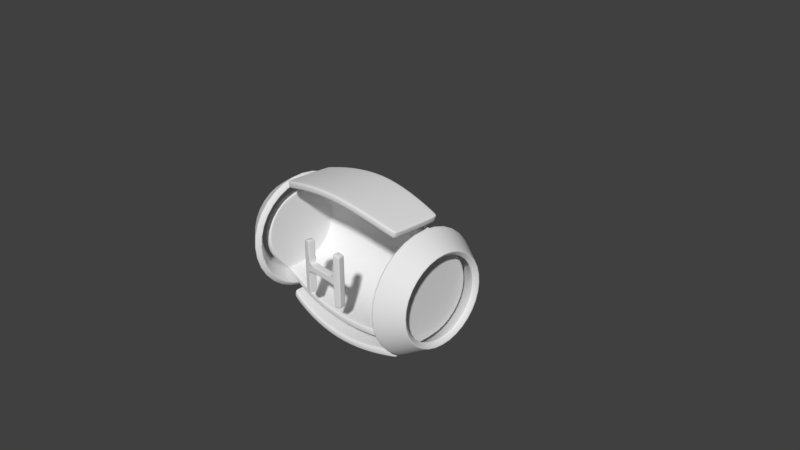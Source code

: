 # Source: Powerup.blend  (saved by Blender 2.79.0; exported with 4.5.12 LTS)
import bpy
from mathutils import Matrix  # noqa: F401  (used for matrix-valued properties, if any)

bpy.ops.wm.read_factory_settings(use_empty=True)
scene = bpy.context.scene
scene.name = 'Scene'

# ---- collections
col_collection_1 = bpy.data.collections.new('Collection 1'); scene.collection.children.link(col_collection_1)

# ---- materials (node trees are filled in below, after node groups)
mat_material = bpy.data.materials.new('Material')
mat_material.alpha_threshold = 0.0
mat_material.use_transparent_shadow = False
mat_material.roughness = 0.5
mat_material.line_color = (0.0, 0.0, 0.0, 1.0)

# ---- material node trees

# ---- world
world_world = bpy.data.worlds.new('World'); scene.world = world_world
world_world.color = (0.05088, 0.05088, 0.05088)
world_world.use_sun_shadow = False
world_world.sun_shadow_jitter_overblur = 0.0
world_world.cycles.sampling_method = 'MANUAL'

# ---- cameras
cam_camera = bpy.data.cameras.new('Camera')
cam_camera.clip_end = 100.0
cam_camera.lens = 35.0
cam_camera.sensor_width = 32.0
cam_camera.sensor_height = 18.0
cam_camera.ortho_scale = 7.314
cam_camera.dof.focus_distance = 0.0
cam_camera.dof.aperture_fstop = 128.0

# ---- meshes
me_cube = bpy.data.meshes.new('Cube')
me_cube.from_pydata([(1.468, 0.5046, -0.2645), (1.468, 0.1337, -0.6354), (0.0, 0.2677, -1.039), (1.468, -0.3909, -0.6354), (0.0, -0.5961, -1.039), (1.468, -0.7618, -0.2645), (1.468, -0.7618, 0.2601), (1.468, -0.3909, 0.631), (0.0, -0.5961, 1.046), (1.468, 0.1337, 0.631), (0.0, 0.2677, 1.046), (1.468, 0.5046, 0.2601), (1.025, 0.2098, -0.862), (1.025, -0.4973, -0.862), (1.025, -0.4973, 0.845), (1.025, 0.2098, 0.845), (1.14, 0.7097, -0.362), (1.14, 0.2098, -0.862), (1.14, -0.4973, -0.862), (1.14, -0.9973, -0.362), (1.14, -0.9973, 0.345), (1.14, -0.4973, 0.845), (1.14, 0.2098, 0.845), (1.14, 0.7097, 0.345), (1.089, 0.5057, -0.2775), (1.089, 0.1252, -0.6579), (1.089, -0.4128, -0.6579), (1.089, 0.1252, 0.6409), (1.089, 0.5057, 0.2605), (0.0, 0.6308, -0.3256), (0.0, 0.1526, -0.8039), (0.0, -0.5238, -0.8039), (0.0, 0.1526, 0.829), (0.0, 0.6308, 0.3508), (1.286, 0.4254, 0.2273), (1.286, 0.09201, 0.5607), (1.286, -0.3795, 0.5607), (1.286, -0.713, 0.2273), (1.286, -0.713, -0.2443), (1.286, -0.3795, -0.5777), (1.286, 0.09201, -0.5777), (1.286, 0.4254, -0.2443), (0.3164, -0.6723, -0.3604), (0.2197, -0.6911, -0.3742), (0.2197, -0.6911, -0.04642), (0.0, -0.6911, -0.04642), (0.0, -0.6911, 0.05071), (0.2197, -0.6911, 0.05071), (0.2197, -0.6911, 0.3785), (0.3164, -0.6723, 0.3604), (0.5467, -0.5739, 0.9818), (0.5467, 0.2382, 0.9818), (0.5467, 0.2382, -0.9788), (0.5467, -0.5739, -0.9788), (0.583, 0.1362, -0.7635), (0.583, 0.5881, -0.3116), (0.583, -0.5029, -0.7635), (0.583, 0.5881, 0.3275), (0.583, 0.1362, 0.7794)], [], [(23, 11, 0, 16), (16, 0, 1, 17), (17, 1, 3, 18), (18, 3, 5, 19), (19, 5, 6, 20), (20, 6, 7, 21), (25, 24, 41, 40), (21, 7, 9, 22), (22, 9, 11, 23), (50, 14, 15, 51), (52, 12, 13, 53), (55, 54, 30, 29), (58, 57, 33, 32), (57, 55, 29, 33), (54, 56, 31, 30), (28, 27, 35, 34), (26, 25, 40, 39), (35, 36, 37, 38, 39, 40, 41, 34), (24, 28, 34, 41), (44, 42, 43), (44, 49, 42), (47, 49, 44), (47, 44, 45, 46), (48, 49, 47), (8, 50, 51, 10), (2, 52, 53, 4), (25, 26, 56, 54), (28, 24, 55, 57), (27, 28, 57, 58), (24, 25, 54, 55)])
me_cube.polygons.foreach_set('use_smooth', [True] * 30)
_uv = me_cube.uv_layers.new(name='UVMap')
_uv.uv.foreach_set('vector', [0.9027, 0.4416, 0.872, 0.4264, 0.8707, 0.3969, 0.9027, 0.3852, 0.9027, 0.3852, 0.8707, 0.3969, 0.8475, 0.3779, 0.8617, 0.3465, 0.8617, 0.3465, 0.8475, 0.3779, 0.8165, 0.379, 0.8055, 0.3465, 0.8055, 0.3465, 0.8165, 0.379, 0.7957, 0.4009, 0.765, 0.3857, 0.765, 0.3857, 0.7957, 0.4009, 0.797, 0.4304, 0.765, 0.4421, 0.765, 0.4421, 0.797, 0.4304, 0.8202, 0.4494, 0.806, 0.4808, 0.155, 0.721, 0.155, 0.721, 0.155, 0.721, 0.155, 0.721, 0.806, 0.4808, 0.8202, 0.4494, 0.8512, 0.4483, 0.8623, 0.4808, 0.8623, 0.4808, 0.8512, 0.4483, 0.872, 0.4264, 0.9027, 0.4416, 0.2674, 0.2109, 0.2674, 0.2109, 0.2674, 0.2109, 0.2674, 0.2109, 0.2261, 0.1804, 0.2261, 0.1804, 0.2261, 0.1804, 0.2261, 0.1804, 0.155, 0.721, 0.155, 0.721, 0.155, 0.721, 0.155, 0.721, 0.155, 0.721, 0.155, 0.721, 0.155, 0.721, 0.155, 0.721, 0.155, 0.721, 0.155, 0.721, 0.155, 0.721, 0.155, 0.721, 0.155, 0.721, 0.155, 0.721, 0.155, 0.721, 0.155, 0.721, 0.155, 0.721, 0.155, 0.721, 0.155, 0.721, 0.155, 0.721, 0.155, 0.721, 0.155, 0.721, 0.155, 0.721, 0.155, 0.721, 0.5688, 0.7701, 0.5688, 0.7701, 0.5688, 0.7701, 0.5688, 0.7701, 0.5688, 0.7701, 0.5688, 0.7701, 0.5688, 0.7701, 0.5688, 0.7701, 0.155, 0.721, 0.155, 0.721, 0.155, 0.721, 0.155, 0.721, 0.7266, 0.2266, 0.7266, 0.2266, 0.7266, 0.2266, 0.7266, 0.2266, 0.7266, 0.2266, 0.7266, 0.2266, 0.7266, 0.2266, 0.7266, 0.2266, 0.7266, 0.2266, 0.7266, 0.2266, 0.7266, 0.2266, 0.7266, 0.2266, 0.7266, 0.2266, 0.7266, 0.2266, 0.7266, 0.2266, 0.7266, 0.2266, 0.2674, 0.2109, 0.2674, 0.2109, 0.2674, 0.2109, 0.2674, 0.2109, 0.2261, 0.1804, 0.2261, 0.1804, 0.2261, 0.1804, 0.2261, 0.1804, 0.155, 0.721, 0.155, 0.721, 0.155, 0.721, 0.155, 0.721, 0.155, 0.721, 0.155, 0.721, 0.155, 0.721, 0.155, 0.721, 0.155, 0.721, 0.155, 0.721, 0.155, 0.721, 0.155, 0.721, 0.155, 0.721, 0.155, 0.721, 0.155, 0.721, 0.155, 0.721])
me_cube.materials.append(mat_material)
me_cube.use_remesh_preserve_volume = False
me_cube.use_remesh_preserve_attributes = False
me_cube.use_mirror_vertex_groups = False
me_cube.update()

# ---- objects
ob_cube = bpy.data.objects.new('Cube', me_cube)
ob_camera = bpy.data.objects.new('Camera', cam_camera)

# ---- transforms, parenting, visibility, modifiers, constraints
ob_cube.location = (0.0, 0.0, 0.0)
ob_cube.lock_rotations_4d = False
ob_cube.empty_display_type = 'ARROWS'
ob_cube.lineart.crease_threshold = 0.0
_m = ob_cube.modifiers.new('Mirror', 'MIRROR')
_m.use_clip = True
_m = ob_cube.modifiers.new('Solidify', 'SOLIDIFY')
_m.thickness = 0.1
_m.nonmanifold_thickness_mode = 'FIXED'
_m.nonmanifold_merge_threshold = 0.0003
_m = ob_cube.modifiers.new('Bevel', 'BEVEL')
_m.width = 10.0
_m.width_pct = 10.0
_m.segments = 2
_m.angle_limit = 1.047
_m.offset_type = 'PERCENT'
_m.spread = 0.0
_m = ob_cube.modifiers.new('Subsurf', 'SUBSURF')
_m.uv_smooth = 'PRESERVE_CORNERS'
_m.quality = 2
_m.levels = 3
_m.show_only_control_edges = False
ob_camera.location = (7.481, -6.508, 5.344)
ob_camera.rotation_euler = (1.109, 0.0, 0.8149)
ob_camera.lock_rotations_4d = False
ob_camera.empty_display_type = 'ARROWS'
ob_camera.color = (0.0, 0.0, 0.0, 0.0)
ob_camera.display_type = 'WIRE'
ob_camera.lineart.crease_threshold = 0.0

# ---- collection membership
col_collection_1.objects.link(ob_cube)
col_collection_1.objects.link(ob_camera)

# ---- scene / render settings (as saved in the file)
scene.camera = ob_camera
scene.frame_start = 1; scene.frame_end = 250; scene.frame_set(1)
scene.render.engine = 'BLENDER_EEVEE_NEXT'
scene.render.resolution_percentage = 50
scene.render.dither_intensity = 0.0
scene.cycles.use_denoising = False
scene.cycles.samples = 128
scene.cycles.sampling_pattern = 'TABULATED_SOBOL'
scene.cycles.use_adaptive_sampling = False
scene.cycles.use_light_tree = False
scene.cycles.blur_glossy = 0.0
scene.cycles.sample_clamp_indirect = 0.0
scene.view_settings.view_transform = 'Standard'
bpy.context.view_layer.update()

# ---- added for rendering (the .blend has no usable light): sun
light_auto_sun = bpy.data.lights.new('AutoSun', 'SUN')
light_auto_sun.energy = 3.0
light_auto_sun.angle = 0.0523599
ob_auto_sun = bpy.data.objects.new('AutoSun', light_auto_sun)
scene.collection.objects.link(ob_auto_sun)
ob_auto_sun.rotation_euler = (0.872665, 0.174533, 0.523599)
bpy.context.view_layer.update()

